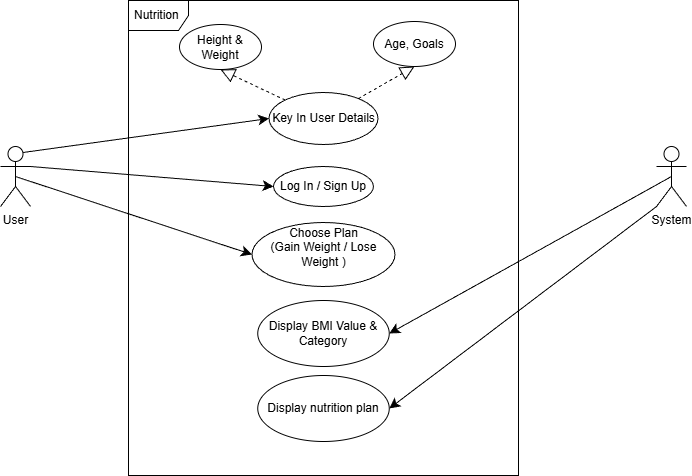

The diagram above was exported from draw.io. Its source (the exported page's mxGraphModel, read from the mxfile embedded in the PNG):
<mxGraphModel dx="1681" dy="1026" grid="0" gridSize="10" guides="1" tooltips="1" connect="1" arrows="1" fold="1" page="0" pageScale="1" pageWidth="827" pageHeight="1169" math="0" shadow="0">
  <root>
    <mxCell id="0" />
    <mxCell id="1" parent="0" />
    <mxCell id="VFhvrhMHDiL9ZY1v6XZ8-12" style="edgeStyle=none;curved=1;rounded=0;orthogonalLoop=1;jettySize=auto;html=1;exitX=0.75;exitY=0.1;exitDx=0;exitDy=0;exitPerimeter=0;entryX=0;entryY=0.5;entryDx=0;entryDy=0;fontSize=12;startSize=8;endSize=8;" edge="1" parent="1" source="VFhvrhMHDiL9ZY1v6XZ8-1" target="VFhvrhMHDiL9ZY1v6XZ8-6">
      <mxGeometry relative="1" as="geometry" />
    </mxCell>
    <mxCell id="VFhvrhMHDiL9ZY1v6XZ8-13" style="edgeStyle=none;curved=1;rounded=0;orthogonalLoop=1;jettySize=auto;html=1;exitX=1;exitY=0.3333333333333333;exitDx=0;exitDy=0;exitPerimeter=0;fontSize=12;startSize=8;endSize=8;entryX=0;entryY=0.5;entryDx=0;entryDy=0;" edge="1" parent="1" source="VFhvrhMHDiL9ZY1v6XZ8-1" target="VFhvrhMHDiL9ZY1v6XZ8-5">
      <mxGeometry relative="1" as="geometry" />
    </mxCell>
    <mxCell id="VFhvrhMHDiL9ZY1v6XZ8-14" style="edgeStyle=none;curved=1;rounded=0;orthogonalLoop=1;jettySize=auto;html=1;exitX=0.5;exitY=0.5;exitDx=0;exitDy=0;exitPerimeter=0;entryX=0;entryY=0.5;entryDx=0;entryDy=0;fontSize=12;startSize=8;endSize=8;" edge="1" parent="1" source="VFhvrhMHDiL9ZY1v6XZ8-1" target="VFhvrhMHDiL9ZY1v6XZ8-8">
      <mxGeometry relative="1" as="geometry" />
    </mxCell>
    <mxCell id="VFhvrhMHDiL9ZY1v6XZ8-1" value="User" style="shape=umlActor;verticalLabelPosition=bottom;verticalAlign=top;html=1;outlineConnect=0;" vertex="1" parent="1">
      <mxGeometry x="-54" y="114" width="30" height="60" as="geometry" />
    </mxCell>
    <mxCell id="VFhvrhMHDiL9ZY1v6XZ8-15" style="edgeStyle=none;curved=1;rounded=0;orthogonalLoop=1;jettySize=auto;html=1;exitX=0.5;exitY=0.5;exitDx=0;exitDy=0;exitPerimeter=0;entryX=1;entryY=0.5;entryDx=0;entryDy=0;fontSize=12;startSize=8;endSize=8;" edge="1" parent="1" source="VFhvrhMHDiL9ZY1v6XZ8-4" target="VFhvrhMHDiL9ZY1v6XZ8-9">
      <mxGeometry relative="1" as="geometry" />
    </mxCell>
    <mxCell id="VFhvrhMHDiL9ZY1v6XZ8-16" style="edgeStyle=none;curved=1;rounded=0;orthogonalLoop=1;jettySize=auto;html=1;exitX=0;exitY=1;exitDx=0;exitDy=0;exitPerimeter=0;entryX=1;entryY=0.5;entryDx=0;entryDy=0;fontSize=12;startSize=8;endSize=8;" edge="1" parent="1" source="VFhvrhMHDiL9ZY1v6XZ8-4" target="VFhvrhMHDiL9ZY1v6XZ8-10">
      <mxGeometry relative="1" as="geometry" />
    </mxCell>
    <mxCell id="VFhvrhMHDiL9ZY1v6XZ8-4" value="System&lt;div&gt;&lt;br&gt;&lt;/div&gt;" style="shape=umlActor;verticalLabelPosition=bottom;verticalAlign=top;html=1;outlineConnect=0;" vertex="1" parent="1">
      <mxGeometry x="602" y="114" width="30" height="60" as="geometry" />
    </mxCell>
    <mxCell id="VFhvrhMHDiL9ZY1v6XZ8-5" value="Log In / Sign Up" style="ellipse;whiteSpace=wrap;html=1;align=center;" vertex="1" parent="1">
      <mxGeometry x="219" y="134" width="100" height="40" as="geometry" />
    </mxCell>
    <mxCell id="VFhvrhMHDiL9ZY1v6XZ8-6" value="Key In User Details" style="ellipse;whiteSpace=wrap;html=1;" vertex="1" parent="1">
      <mxGeometry x="214.5" y="60" width="109" height="52" as="geometry" />
    </mxCell>
    <mxCell id="VFhvrhMHDiL9ZY1v6XZ8-7" value="Height &amp;amp; Weight" style="ellipse;whiteSpace=wrap;html=1;" vertex="1" parent="1">
      <mxGeometry x="125" y="-8" width="82" height="45" as="geometry" />
    </mxCell>
    <mxCell id="VFhvrhMHDiL9ZY1v6XZ8-8" value="Choose Plan&lt;div&gt;(Gain Weight / Lose Weight )&lt;/div&gt;&lt;div&gt;&lt;br&gt;&lt;/div&gt;" style="ellipse;whiteSpace=wrap;html=1;" vertex="1" parent="1">
      <mxGeometry x="197.5" y="190" width="143" height="64" as="geometry" />
    </mxCell>
    <mxCell id="VFhvrhMHDiL9ZY1v6XZ8-9" value="Display BMI Value &amp;amp; Category" style="ellipse;whiteSpace=wrap;html=1;" vertex="1" parent="1">
      <mxGeometry x="203.25" y="268" width="131.5" height="66" as="geometry" />
    </mxCell>
    <mxCell id="VFhvrhMHDiL9ZY1v6XZ8-10" value="Display nutrition plan" style="ellipse;whiteSpace=wrap;html=1;" vertex="1" parent="1">
      <mxGeometry x="203.25" y="343" width="131.5" height="66" as="geometry" />
    </mxCell>
    <mxCell id="VFhvrhMHDiL9ZY1v6XZ8-11" value="" style="endArrow=block;dashed=1;endFill=0;endSize=12;html=1;rounded=0;fontSize=12;curved=1;exitX=0;exitY=0;exitDx=0;exitDy=0;entryX=0.5;entryY=1;entryDx=0;entryDy=0;" edge="1" parent="1" source="VFhvrhMHDiL9ZY1v6XZ8-6" target="VFhvrhMHDiL9ZY1v6XZ8-7">
      <mxGeometry width="160" relative="1" as="geometry">
        <mxPoint x="333" y="200" as="sourcePoint" />
        <mxPoint x="493" y="200" as="targetPoint" />
      </mxGeometry>
    </mxCell>
    <mxCell id="VFhvrhMHDiL9ZY1v6XZ8-17" value="Nutrition&amp;nbsp;" style="shape=umlFrame;whiteSpace=wrap;html=1;pointerEvents=0;" vertex="1" parent="1">
      <mxGeometry x="74" y="-32" width="390" height="475" as="geometry" />
    </mxCell>
    <mxCell id="VFhvrhMHDiL9ZY1v6XZ8-18" value="Age, Goals" style="ellipse;whiteSpace=wrap;html=1;" vertex="1" parent="1">
      <mxGeometry x="319" y="-11" width="82" height="45" as="geometry" />
    </mxCell>
    <mxCell id="VFhvrhMHDiL9ZY1v6XZ8-20" value="" style="endArrow=block;dashed=1;endFill=0;endSize=12;html=1;rounded=0;fontSize=12;curved=1;entryX=0.5;entryY=1;entryDx=0;entryDy=0;" edge="1" parent="1" source="VFhvrhMHDiL9ZY1v6XZ8-6" target="VFhvrhMHDiL9ZY1v6XZ8-18">
      <mxGeometry width="160" relative="1" as="geometry">
        <mxPoint x="416" y="47" as="sourcePoint" />
        <mxPoint x="351" y="16" as="targetPoint" />
      </mxGeometry>
    </mxCell>
  </root>
</mxGraphModel>